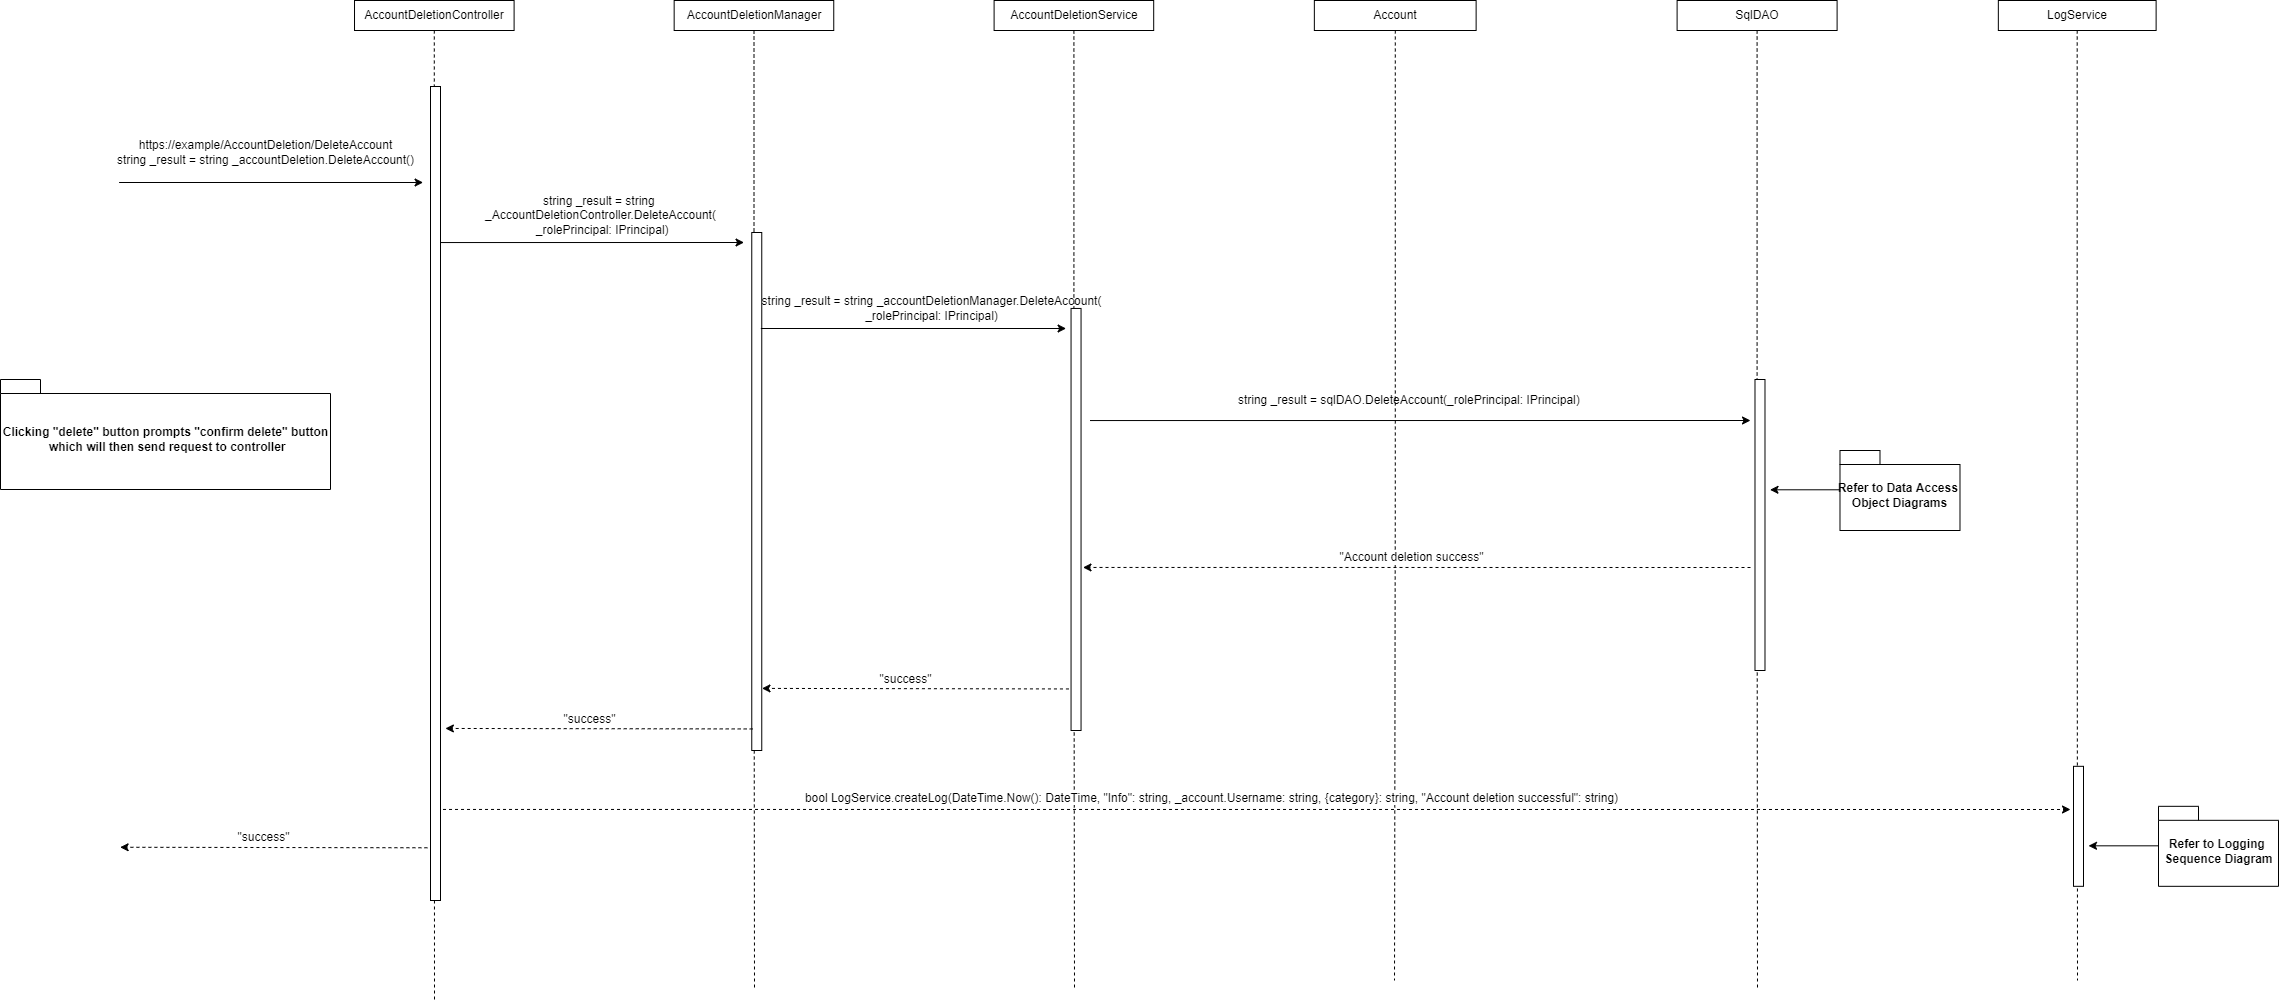

The diagram above was exported from draw.io. Its source (the exported page's mxGraphModel, read from the mxfile embedded in the PNG):
<mxGraphModel dx="781" dy="-2244" grid="1" gridSize="10" guides="1" tooltips="1" connect="1" arrows="1" fold="1" page="1" pageScale="1" pageWidth="850" pageHeight="1100" math="0" shadow="0">
  <root>
    <mxCell id="0" />
    <mxCell id="1" parent="0" />
    <mxCell id="g1-DxpAYY_Lz5PzvsDvK-1" style="edgeStyle=orthogonalEdgeStyle;rounded=0;orthogonalLoop=1;jettySize=auto;html=1;dashed=1;endArrow=none;endFill=0;" parent="1" source="g1-DxpAYY_Lz5PzvsDvK-2" edge="1">
      <mxGeometry relative="1" as="geometry">
        <mxPoint x="1254" y="4330" as="targetPoint" />
      </mxGeometry>
    </mxCell>
    <mxCell id="g1-DxpAYY_Lz5PzvsDvK-2" value="AccountDeletionService" style="whiteSpace=wrap;html=1;fontSize=12;" parent="1" vertex="1">
      <mxGeometry x="1173.6000000000004" y="3340" width="159.59" height="30" as="geometry" />
    </mxCell>
    <mxCell id="g1-DxpAYY_Lz5PzvsDvK-3" style="edgeStyle=orthogonalEdgeStyle;rounded=0;orthogonalLoop=1;jettySize=auto;html=1;dashed=1;endArrow=none;endFill=0;" parent="1" source="g1-DxpAYY_Lz5PzvsDvK-4" edge="1">
      <mxGeometry relative="1" as="geometry">
        <mxPoint x="1937" y="4330" as="targetPoint" />
      </mxGeometry>
    </mxCell>
    <mxCell id="g1-DxpAYY_Lz5PzvsDvK-4" value="&lt;span style=&quot;background-color: rgb(255 , 255 , 255)&quot;&gt;SqlDAO&lt;/span&gt;" style="whiteSpace=wrap;html=1;fontSize=12;" parent="1" vertex="1">
      <mxGeometry x="1856.6000000000004" y="3340" width="160" height="30" as="geometry" />
    </mxCell>
    <mxCell id="g1-DxpAYY_Lz5PzvsDvK-5" style="edgeStyle=orthogonalEdgeStyle;rounded=0;orthogonalLoop=1;jettySize=auto;html=1;dashed=1;endArrow=none;endFill=0;" parent="1" source="g1-DxpAYY_Lz5PzvsDvK-6" edge="1">
      <mxGeometry relative="1" as="geometry">
        <mxPoint x="2257" y="4320" as="targetPoint" />
      </mxGeometry>
    </mxCell>
    <mxCell id="g1-DxpAYY_Lz5PzvsDvK-6" value="LogService" style="whiteSpace=wrap;html=1;fontSize=12;" parent="1" vertex="1">
      <mxGeometry x="2177.84" y="3340" width="157.78" height="30" as="geometry" />
    </mxCell>
    <mxCell id="g1-DxpAYY_Lz5PzvsDvK-7" style="edgeStyle=orthogonalEdgeStyle;rounded=0;orthogonalLoop=1;jettySize=auto;html=1;dashed=1;endArrow=none;endFill=0;" parent="1" source="g1-DxpAYY_Lz5PzvsDvK-8" edge="1">
      <mxGeometry relative="1" as="geometry">
        <mxPoint x="614" y="4340" as="targetPoint" />
      </mxGeometry>
    </mxCell>
    <mxCell id="g1-DxpAYY_Lz5PzvsDvK-8" value="AccountDeletionController" style="whiteSpace=wrap;html=1;fontSize=12;" parent="1" vertex="1">
      <mxGeometry x="534.0100000000001" y="3340" width="159.59" height="30" as="geometry" />
    </mxCell>
    <mxCell id="g1-DxpAYY_Lz5PzvsDvK-9" style="edgeStyle=orthogonalEdgeStyle;rounded=0;orthogonalLoop=1;jettySize=auto;html=1;dashed=1;endArrow=none;endFill=0;" parent="1" source="g1-DxpAYY_Lz5PzvsDvK-10" edge="1">
      <mxGeometry relative="1" as="geometry">
        <mxPoint x="934" y="4330" as="targetPoint" />
      </mxGeometry>
    </mxCell>
    <mxCell id="g1-DxpAYY_Lz5PzvsDvK-10" value="AccountDeletionManager" style="whiteSpace=wrap;html=1;fontSize=12;" parent="1" vertex="1">
      <mxGeometry x="853.6600000000002" y="3340" width="159.59" height="30" as="geometry" />
    </mxCell>
    <mxCell id="g1-DxpAYY_Lz5PzvsDvK-11" value="" style="endArrow=classic;html=1;rounded=0;fontSize=12;" parent="1" edge="1">
      <mxGeometry width="50" height="50" relative="1" as="geometry">
        <mxPoint x="298.60000000000025" y="3522" as="sourcePoint" />
        <mxPoint x="602.6000000000003" y="3522" as="targetPoint" />
        <Array as="points" />
      </mxGeometry>
    </mxCell>
    <mxCell id="g1-DxpAYY_Lz5PzvsDvK-26" value="" style="whiteSpace=wrap;html=1;fontSize=12;" parent="1" vertex="1">
      <mxGeometry x="610" y="3426" width="10" height="814" as="geometry" />
    </mxCell>
    <mxCell id="g1-DxpAYY_Lz5PzvsDvK-27" value="https://example/AccountDeletion/DeleteAccount&lt;br&gt;string _result = string _accountDeletion.DeleteAccount()" style="text;html=1;align=center;verticalAlign=middle;resizable=0;points=[];autosize=1;strokeColor=none;fillColor=none;" parent="1" vertex="1">
      <mxGeometry x="290" y="3477" width="310" height="30" as="geometry" />
    </mxCell>
    <mxCell id="g1-DxpAYY_Lz5PzvsDvK-28" value="" style="endArrow=classic;html=1;rounded=0;fontSize=12;" parent="1" edge="1">
      <mxGeometry width="50" height="50" relative="1" as="geometry">
        <mxPoint x="619.9999999999999" y="3582.05" as="sourcePoint" />
        <mxPoint x="923.5500000000001" y="3582" as="targetPoint" />
        <Array as="points" />
      </mxGeometry>
    </mxCell>
    <mxCell id="g1-DxpAYY_Lz5PzvsDvK-29" value="string _result = string &lt;br&gt;_AccountDeletionController.DeleteAccount(&lt;br&gt;&amp;nbsp;_rolePrincipal: IPrincipal)" style="text;html=1;align=center;verticalAlign=middle;resizable=0;points=[];autosize=1;strokeColor=none;fillColor=none;" parent="1" vertex="1">
      <mxGeometry x="655.0000000000003" y="3530" width="250" height="50" as="geometry" />
    </mxCell>
    <mxCell id="g1-DxpAYY_Lz5PzvsDvK-30" value="" style="whiteSpace=wrap;html=1;fontSize=12;" parent="1" vertex="1">
      <mxGeometry x="931.26" y="3572" width="10" height="518" as="geometry" />
    </mxCell>
    <mxCell id="g1-DxpAYY_Lz5PzvsDvK-31" value="" style="endArrow=classic;html=1;rounded=0;fontSize=12;" parent="1" edge="1">
      <mxGeometry width="50" height="50" relative="1" as="geometry">
        <mxPoint x="940.34" y="3668" as="sourcePoint" />
        <mxPoint x="1245.6100000000006" y="3668" as="targetPoint" />
        <Array as="points" />
      </mxGeometry>
    </mxCell>
    <mxCell id="g1-DxpAYY_Lz5PzvsDvK-33" value="" style="whiteSpace=wrap;html=1;fontSize=12;" parent="1" vertex="1">
      <mxGeometry x="1250.55" y="3647.95" width="10" height="422.05" as="geometry" />
    </mxCell>
    <mxCell id="g1-DxpAYY_Lz5PzvsDvK-42" style="edgeStyle=orthogonalEdgeStyle;rounded=0;orthogonalLoop=1;jettySize=auto;html=1;dashed=1;endArrow=none;endFill=0;" parent="1" source="g1-DxpAYY_Lz5PzvsDvK-43" edge="1">
      <mxGeometry relative="1" as="geometry">
        <mxPoint x="1574" y="4320" as="targetPoint" />
      </mxGeometry>
    </mxCell>
    <mxCell id="g1-DxpAYY_Lz5PzvsDvK-43" value="&lt;span style=&quot;background-color: rgb(255 , 255 , 255)&quot;&gt;Account&lt;/span&gt;" style="whiteSpace=wrap;html=1;fontSize=12;" parent="1" vertex="1">
      <mxGeometry x="1493.8500000000004" y="3340" width="161.78" height="30" as="geometry" />
    </mxCell>
    <mxCell id="g1-DxpAYY_Lz5PzvsDvK-52" value="" style="endArrow=classic;html=1;rounded=0;fontSize=12;" parent="1" edge="1">
      <mxGeometry width="50" height="50" relative="1" as="geometry">
        <mxPoint x="1269.5500000000006" y="3760.05" as="sourcePoint" />
        <mxPoint x="1930" y="3760" as="targetPoint" />
        <Array as="points" />
      </mxGeometry>
    </mxCell>
    <mxCell id="g1-DxpAYY_Lz5PzvsDvK-54" value="" style="whiteSpace=wrap;html=1;fontSize=12;" parent="1" vertex="1">
      <mxGeometry x="1934.4899999999998" y="3719" width="10" height="291" as="geometry" />
    </mxCell>
    <mxCell id="g1-DxpAYY_Lz5PzvsDvK-55" value="" style="endArrow=classic;html=1;rounded=0;dashed=1;fontSize=12;" parent="1" edge="1">
      <mxGeometry width="50" height="50" relative="1" as="geometry">
        <mxPoint x="1930" y="3907" as="sourcePoint" />
        <mxPoint x="1262.4900000000007" y="3906.95" as="targetPoint" />
      </mxGeometry>
    </mxCell>
    <mxCell id="g1-DxpAYY_Lz5PzvsDvK-56" value="&quot;Account deletion success&quot;" style="edgeLabel;html=1;align=center;verticalAlign=middle;resizable=0;points=[];fontSize=12;" parent="g1-DxpAYY_Lz5PzvsDvK-55" connectable="0" vertex="1">
      <mxGeometry x="0.0829" relative="1" as="geometry">
        <mxPoint x="21" y="-10" as="offset" />
      </mxGeometry>
    </mxCell>
    <mxCell id="g1-DxpAYY_Lz5PzvsDvK-61" value="" style="endArrow=classic;html=1;rounded=0;dashed=1;fontSize=12;" parent="1" edge="1">
      <mxGeometry width="50" height="50" relative="1" as="geometry">
        <mxPoint x="1248.4499999999998" y="4028.449999999999" as="sourcePoint" />
        <mxPoint x="941.4900000000006" y="4027.8999999999996" as="targetPoint" />
      </mxGeometry>
    </mxCell>
    <mxCell id="g1-DxpAYY_Lz5PzvsDvK-62" value="&quot;success&quot;" style="edgeLabel;html=1;align=center;verticalAlign=middle;resizable=0;points=[];fontSize=12;" parent="g1-DxpAYY_Lz5PzvsDvK-61" connectable="0" vertex="1">
      <mxGeometry x="0.0829" relative="1" as="geometry">
        <mxPoint x="2" y="-10" as="offset" />
      </mxGeometry>
    </mxCell>
    <mxCell id="g1-DxpAYY_Lz5PzvsDvK-63" value="" style="endArrow=classic;html=1;rounded=0;dashed=1;fontSize=12;" parent="1" edge="1">
      <mxGeometry width="50" height="50" relative="1" as="geometry">
        <mxPoint x="932.1999999999997" y="4068.449999999999" as="sourcePoint" />
        <mxPoint x="624.8900000000002" y="4067.95" as="targetPoint" />
      </mxGeometry>
    </mxCell>
    <mxCell id="g1-DxpAYY_Lz5PzvsDvK-64" value="&quot;success&quot;" style="edgeLabel;html=1;align=center;verticalAlign=middle;resizable=0;points=[];fontSize=12;" parent="g1-DxpAYY_Lz5PzvsDvK-63" connectable="0" vertex="1">
      <mxGeometry x="0.0829" relative="1" as="geometry">
        <mxPoint x="2" y="-10" as="offset" />
      </mxGeometry>
    </mxCell>
    <mxCell id="g1-DxpAYY_Lz5PzvsDvK-65" value="" style="endArrow=classic;html=1;rounded=0;dashed=1;fontSize=12;" parent="1" edge="1">
      <mxGeometry width="50" height="50" relative="1" as="geometry">
        <mxPoint x="606.9099999999988" y="4187.269999999999" as="sourcePoint" />
        <mxPoint x="299.60000000000025" y="4186.7699999999995" as="targetPoint" />
      </mxGeometry>
    </mxCell>
    <mxCell id="g1-DxpAYY_Lz5PzvsDvK-66" value="&quot;success&quot;" style="edgeLabel;html=1;align=center;verticalAlign=middle;resizable=0;points=[];fontSize=12;" parent="g1-DxpAYY_Lz5PzvsDvK-65" connectable="0" vertex="1">
      <mxGeometry x="0.0829" relative="1" as="geometry">
        <mxPoint x="2" y="-10" as="offset" />
      </mxGeometry>
    </mxCell>
    <mxCell id="g1-DxpAYY_Lz5PzvsDvK-69" value="" style="endArrow=classic;html=1;rounded=0;dashed=1;exitX=-0.2;exitY=0.795;exitDx=0;exitDy=0;exitPerimeter=0;fontSize=12;" parent="1" edge="1">
      <mxGeometry width="50" height="50" relative="1" as="geometry">
        <mxPoint x="622.5141379310352" y="4148.95" as="sourcePoint" />
        <mxPoint x="2250" y="4149" as="targetPoint" />
        <Array as="points">
          <mxPoint x="744.514137931035" y="4148.95" />
          <mxPoint x="799.514137931035" y="4148.95" />
        </Array>
      </mxGeometry>
    </mxCell>
    <mxCell id="g1-DxpAYY_Lz5PzvsDvK-70" value="&lt;span style=&quot;background-color: rgb(255 , 255 , 255) ; font-family: &amp;#34;helvetica&amp;#34;&quot;&gt;bool LogService.createLog(DateTime.Now()&lt;/span&gt;&lt;span style=&quot;background-color: rgb(255 , 255 , 255) ; font-family: &amp;#34;helvetica&amp;#34;&quot;&gt;: DateTime, &quot;Info&quot;&lt;/span&gt;&lt;span style=&quot;background-color: rgb(255 , 255 , 255) ; font-family: &amp;#34;helvetica&amp;#34;&quot;&gt;: string, _account.U&lt;/span&gt;&lt;span style=&quot;background-color: rgb(255 , 255 , 255) ; font-family: &amp;#34;helvetica&amp;#34;&quot;&gt;sername: string, {category}&lt;/span&gt;&lt;span style=&quot;background-color: rgb(255 , 255 , 255) ; font-family: &amp;#34;helvetica&amp;#34;&quot;&gt;: string, &quot;Account deletion successful&quot;&lt;/span&gt;&lt;span style=&quot;background-color: rgb(255 , 255 , 255) ; font-family: &amp;#34;helvetica&amp;#34;&quot;&gt;: string)&lt;/span&gt;" style="text;html=1;align=center;verticalAlign=middle;resizable=0;points=[];autosize=1;strokeColor=none;fillColor=none;fontSize=12;" parent="1" vertex="1">
      <mxGeometry x="976.0000000000003" y="4127.95" width="830" height="20" as="geometry" />
    </mxCell>
    <mxCell id="kz9pqAWpH-90tnKB9wVC-3" value="string _result = sqlDAO.DeleteAccount(_rolePrincipal: IPrincipal)&amp;nbsp;" style="text;html=1;align=center;verticalAlign=middle;resizable=0;points=[];autosize=1;strokeColor=none;fillColor=none;" parent="1" vertex="1">
      <mxGeometry x="1410" y="3730" width="360" height="20" as="geometry" />
    </mxCell>
    <mxCell id="kz9pqAWpH-90tnKB9wVC-5" value="Refer to Data Access &lt;br&gt;Object Diagrams" style="shape=folder;fontStyle=1;spacingTop=10;tabWidth=40;tabHeight=14;tabPosition=left;html=1;fontSize=12;" parent="1" vertex="1">
      <mxGeometry x="2019.4899999999998" y="3790" width="120" height="80" as="geometry" />
    </mxCell>
    <mxCell id="kz9pqAWpH-90tnKB9wVC-6" value="" style="endArrow=classic;html=1;rounded=0;fontSize=12;" parent="1" edge="1">
      <mxGeometry width="50" height="50" relative="1" as="geometry">
        <mxPoint x="2019.4899999999998" y="3829.29" as="sourcePoint" />
        <mxPoint x="1949.4941379310349" y="3829.29" as="targetPoint" />
        <Array as="points" />
      </mxGeometry>
    </mxCell>
    <mxCell id="kz9pqAWpH-90tnKB9wVC-7" value="" style="whiteSpace=wrap;html=1;fontSize=12;" parent="1" vertex="1">
      <mxGeometry x="2253" y="4105.82" width="10" height="120" as="geometry" />
    </mxCell>
    <mxCell id="kz9pqAWpH-90tnKB9wVC-8" value="" style="endArrow=none;dashed=1;html=1;rounded=0;startArrow=none;" parent="1" target="kz9pqAWpH-90tnKB9wVC-7" edge="1">
      <mxGeometry width="50" height="50" relative="1" as="geometry">
        <mxPoint x="2257.9999999999995" y="4225.82" as="sourcePoint" />
        <mxPoint x="2257.9999999999995" y="2935.82" as="targetPoint" />
      </mxGeometry>
    </mxCell>
    <mxCell id="kz9pqAWpH-90tnKB9wVC-9" value="Refer to Logging &lt;br style=&quot;font-size: 12px;&quot;&gt;Sequence Diagram" style="shape=folder;fontStyle=1;spacingTop=10;tabWidth=40;tabHeight=14;tabPosition=left;html=1;fontSize=12;" parent="1" vertex="1">
      <mxGeometry x="2338" y="4145.82" width="120" height="80" as="geometry" />
    </mxCell>
    <mxCell id="kz9pqAWpH-90tnKB9wVC-10" value="" style="endArrow=classic;html=1;rounded=0;fontSize=12;" parent="1" edge="1">
      <mxGeometry width="50" height="50" relative="1" as="geometry">
        <mxPoint x="2337.9999999999995" y="4185.32" as="sourcePoint" />
        <mxPoint x="2268.0041379310346" y="4185.32" as="targetPoint" />
        <Array as="points" />
      </mxGeometry>
    </mxCell>
    <mxCell id="tvn81tIVSrlEarfEks9l-2" value="string _result = string _accountDeletionManager.DeleteAccount(&lt;br&gt;_rolePrincipal: IPrincipal)" style="text;html=1;align=center;verticalAlign=middle;resizable=0;points=[];autosize=1;strokeColor=none;fillColor=none;" parent="1" vertex="1">
      <mxGeometry x="931.2600000000006" y="3633" width="360" height="30" as="geometry" />
    </mxCell>
    <mxCell id="t0QRobRQz4CFD7IA2X9O-1" value="Clicking &quot;delete&quot; button prompts &quot;confirm delete&quot; button&lt;br&gt;&amp;nbsp;which will then send request to controller" style="shape=folder;fontStyle=1;spacingTop=10;tabWidth=40;tabHeight=14;tabPosition=left;html=1;" parent="1" vertex="1">
      <mxGeometry x="180" y="3719" width="330" height="110" as="geometry" />
    </mxCell>
  </root>
</mxGraphModel>